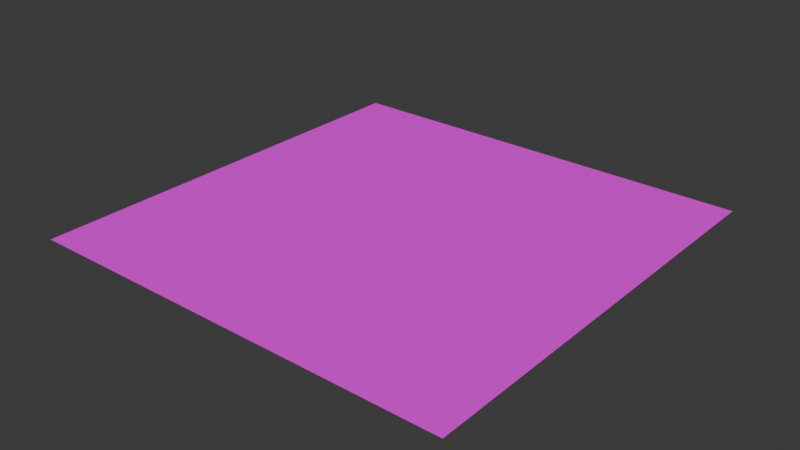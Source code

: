 # Source: Pool01_FloorS2.blend  (saved by Blender 4.3.32; exported with 4.5.12 LTS)
import bpy
from mathutils import Matrix  # noqa: F401  (used for matrix-valued properties, if any)

bpy.ops.wm.read_factory_settings(use_empty=True)
scene = bpy.context.scene
scene.name = 'Scene'

# ---- collections
col_collection = bpy.data.collections.new('Collection'); scene.collection.children.link(col_collection)

# ---- images (referenced by path relative to the original .blend; pixels are not part of the script)
import os
ASSET_DIR = os.environ.get("B2B_ASSET_DIR", "")  # directory of the original .blend (textures are referenced by path, not embedded)
HERE = os.path.dirname(os.path.abspath(__file__))  # packed textures are extracted next to this script under _unpacked/

def load_image(name, relpath, width, height, colorspace="sRGB"):
    """Load a texture the original file referenced (path relative to the .blend, or extracted next to this script)."""
    p = next((c for c in (os.path.join(HERE, relpath), os.path.join(ASSET_DIR, relpath)) if relpath and os.path.exists(c)), "")
    if p:
        img = bpy.data.images.load(p, check_existing=True)
        img.name = name
    else:  # same state as the original file: an image datablock whose file is absent (Cycles renders it pink)
        img = bpy.data.images.new(name, width, height)
        img.source = "FILE"
        img.filepath = "//" + (relpath or name)
    img.colorspace_settings.name = colorspace
    return img
img_brickspool01_jpg = load_image('BricksPool01.jpg', 'BricksPool01.jpg', 1024, 1024, 'sRGB')

# ---- materials (node trees are filled in below, after node groups)
mat_primary = bpy.data.materials.new('Primary')

# ---- material node trees
mat_primary.use_nodes = True; mat_primary.node_tree.nodes.clear()
_N = mat_primary.node_tree.nodes; _L = mat_primary.node_tree.links
n0 = _N.new('ShaderNodeBsdfPrincipled'); n0.name = 'Principled BSDF'; n0.location = (10, 300)
n0.inputs[13].default_value = 0.05
n1 = _N.new('ShaderNodeOutputMaterial'); n1.name = 'Material Output'; n1.location = (300, 300)
n2 = _N.new('ShaderNodeTexImage'); n2.name = 'Image Texture'; n2.location = (-280, 280)
n2.image = img_brickspool01_jpg
n2.interpolation = 'Closest'
_L.new(n0.outputs[0], n1.inputs[0])
_L.new(n2.outputs[0], n0.inputs[0])
n1.is_active_output = True

# ---- world
world_world = bpy.data.worlds.new('World'); scene.world = world_world
world_world.use_nodes = True; world_world.node_tree.nodes.clear()
_N = world_world.node_tree.nodes; _L = world_world.node_tree.links
n0 = _N.new('ShaderNodeOutputWorld'); n0.name = 'World Output'; n0.location = (300, 300)
n1 = _N.new('ShaderNodeBackground'); n1.name = 'Background'; n1.location = (10, 300)
n1.inputs[0].default_value = (0.05088, 0.05088, 0.05088, 1.0)
_L.new(n1.outputs[0], n0.inputs[0])
n0.is_active_output = True
world_world.color = (0.05088, 0.05088, 0.05088)
world_world.sun_shadow_jitter_overblur = 0.0

# ---- meshes
me_cube_001 = bpy.data.meshes.new('Cube.001')
me_cube_001.from_pydata([(2.0, 2.0, -2.5), (2.0, -2.0, -2.5), (-2.0, 2.0, -2.5), (-2.0, -2.0, -2.5)], [], [(2, 3, 1, 0)])
_uv = me_cube_001.uv_layers.new(name='UVMap')
_uv.uv.foreach_set('vector', [-0.08984, 1.315, -0.08984, 0.05707, 0.957, 0.05707, 0.957, 1.315])
me_cube_001.materials.append(mat_primary)
me_cube_001.use_mirror_vertex_groups = False
me_cube_001.update()

# ---- objects
ob_pool01_floors2 = bpy.data.objects.new('Pool01_FloorS2', me_cube_001)

# ---- transforms, parenting, visibility, modifiers, constraints
ob_pool01_floors2.location = (0.0, 0.0, 0.0)
ob_pool01_floors2.lock_rotations_4d = False
ob_pool01_floors2.empty_display_type = 'ARROWS'
ob_pool01_floors2.lineart.crease_threshold = 0.0

# ---- collection membership
col_collection.objects.link(ob_pool01_floors2)

# ---- scene / render settings (as saved in the file)
scene.frame_start = 1; scene.frame_end = 250; scene.frame_set(1)
scene.render.engine = 'BLENDER_EEVEE_NEXT'
bpy.context.view_layer.update()

# ---- added for rendering (the .blend has no active camera and no usable light): camera, sun
cam_auto = bpy.data.cameras.new('AutoCamera')
cam_auto.lens = 50.0
cam_auto.sensor_width = 36.0
cam_auto.clip_end = 1000.0
ob_auto_camera = bpy.data.objects.new('AutoCamera', cam_auto)
scene.collection.objects.link(ob_auto_camera)
ob_auto_camera.location = (5.23386, -6.28063, 1.68709)
ob_auto_camera.rotation_euler = (1.09748, -7.21219e-08, 0.694738)
scene.camera = ob_auto_camera
light_auto_sun = bpy.data.lights.new('AutoSun', 'SUN')
light_auto_sun.energy = 3.0
light_auto_sun.angle = 0.0523599
ob_auto_sun = bpy.data.objects.new('AutoSun', light_auto_sun)
scene.collection.objects.link(ob_auto_sun)
ob_auto_sun.rotation_euler = (0.872665, 0.174533, 0.523599)
bpy.context.view_layer.update()
